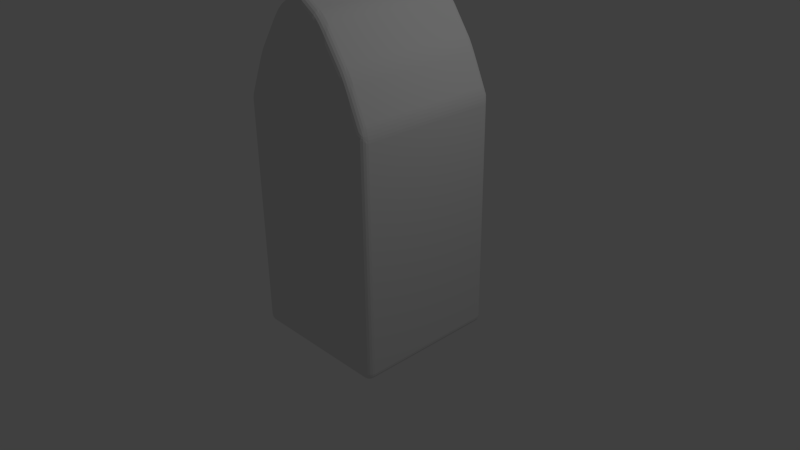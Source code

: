 # Source: footman_001.blend  (saved by Blender 2.75.0; exported with 4.5.12 LTS)
import bpy
from mathutils import Matrix  # noqa: F401  (used for matrix-valued properties, if any)

bpy.ops.wm.read_factory_settings(use_empty=True)
scene = bpy.context.scene
scene.name = 'Scene'

# ---- collections
col_collection_1 = bpy.data.collections.new('Collection 1'); scene.collection.children.link(col_collection_1)

# ---- materials (node trees are filled in below, after node groups)
mat_material = bpy.data.materials.new('Material')
mat_material.alpha_threshold = 0.0
mat_material.use_transparent_shadow = False
mat_material.roughness = 0.5
mat_material.line_color = (0.0, 0.0, 0.0, 1.0)

# ---- material node trees

# ---- world
world_world = bpy.data.worlds.new('World'); scene.world = world_world
world_world.color = (0.05088, 0.05088, 0.05088)
world_world.use_sun_shadow = False
world_world.sun_shadow_jitter_overblur = 0.0
world_world.cycles.sampling_method = 'MANUAL'
world_world.cycles.sample_map_resolution = 256

# ---- cameras
cam_camera = bpy.data.cameras.new('Camera')
cam_camera.clip_end = 100.0
cam_camera.lens = 35.0
cam_camera.sensor_width = 32.0
cam_camera.sensor_height = 18.0
cam_camera.ortho_scale = 7.314
cam_camera.dof.focus_distance = 0.0
cam_camera.dof.aperture_fstop = 128.0

# ---- lights
light_lamp = bpy.data.lights.new('Lamp', 'POINT')
light_lamp.transmission_factor = 0.0
light_lamp.cutoff_distance = 30.0
light_lamp.energy = 100.0
light_lamp.shadow_buffer_clip_start = 1.001
light_lamp.shadow_soft_size = 0.1
light_lamp.shadow_maximum_resolution = 0.006
light_lamp.use_absolute_resolution = True
light_lamp.cycles.use_multiple_importance_sampling = False

# ---- meshes
me_cube = bpy.data.meshes.new('Cube')
me_cube.from_pydata([(1.0, 1.0, -1.0), (1.0, -1.0, -1.0), (1.0, 1.0, 2.133), (1.0, -1.0, 2.133), (1.788e-07, 1.0, -1.0), (0.0, -1.0, -1.0), (2.384e-07, 1.0, 3.511), (-5.364e-07, -1.0, 3.511), (0.6667, 1.0, -1.0), (0.3333, 1.0, -1.0), (0.6667, -1.0, -1.0), (0.3333, -1.0, -1.0), (0.7464, 1.0, 2.715), (0.3688, 1.0, 3.27), (0.7464, -1.0, 2.715), (0.3688, -1.0, 3.27)], [], [(0, 2, 3, 1), (13, 9, 4, 6), (11, 15, 7, 5), (13, 6, 7, 15), (9, 11, 5, 4), (0, 1, 10, 8), (8, 10, 11, 9), (2, 12, 14, 3), (12, 13, 15, 14), (1, 3, 14, 10), (10, 14, 15, 11), (2, 0, 8, 12), (12, 8, 9, 13)])
me_cube.materials.append(mat_material)
me_cube.use_remesh_preserve_volume = False
me_cube.use_remesh_preserve_attributes = False
me_cube.use_mirror_vertex_groups = False
me_cube.update()

# ---- objects
ob_cube = bpy.data.objects.new('Cube', me_cube)
ob_lamp = bpy.data.objects.new('Lamp', light_lamp)
ob_camera = bpy.data.objects.new('Camera', cam_camera)

# ---- transforms, parenting, visibility, modifiers, constraints
ob_cube.location = (0.0, 0.0, 0.0)
ob_cube.lock_rotations_4d = False
ob_cube.empty_display_type = 'ARROWS'
ob_cube.lineart.crease_threshold = 0.0
_m = ob_cube.modifiers.new('Mirror', 'MIRROR')
_m.use_clip = True
_m = ob_cube.modifiers.new('Bevel', 'BEVEL')
_m.segments = 5
_m.limit_method = 'NONE'
_m.spread = 0.0
ob_lamp.location = (4.076, 1.005, 5.904)
ob_lamp.rotation_euler = (0.6503, 0.05522, 1.866)
ob_lamp.lock_rotations_4d = False
ob_lamp.empty_display_type = 'ARROWS'
ob_lamp.color = (0.0, 0.0, 0.0, 0.0)
ob_lamp.lineart.crease_threshold = 0.0
ob_camera.location = (7.481, -6.508, 5.344)
ob_camera.rotation_euler = (1.109, 0.01082, 0.8149)
ob_camera.lock_rotations_4d = False
ob_camera.empty_display_type = 'ARROWS'
ob_camera.color = (0.0, 0.0, 0.0, 0.0)
ob_camera.display_type = 'WIRE'
ob_camera.lineart.crease_threshold = 0.0

# ---- collection membership
col_collection_1.objects.link(ob_cube)
col_collection_1.objects.link(ob_lamp)
col_collection_1.objects.link(ob_camera)

# ---- scene / render settings (as saved in the file)
scene.camera = ob_camera
scene.frame_start = 1; scene.frame_end = 250; scene.frame_set(1)
scene.render.engine = 'BLENDER_EEVEE_NEXT'
scene.render.resolution_percentage = 50
scene.render.dither_intensity = 0.0
scene.cycles.use_denoising = False
scene.cycles.samples = 10
scene.cycles.sampling_pattern = 'TABULATED_SOBOL'
scene.cycles.light_sampling_threshold = 0.0
scene.cycles.use_adaptive_sampling = False
scene.cycles.use_light_tree = False
scene.cycles.blur_glossy = 0.0
scene.cycles.pixel_filter_type = 'GAUSSIAN'
scene.cycles.sample_clamp_indirect = 0.0
scene.view_settings.view_transform = 'Standard'
bpy.context.view_layer.update()
